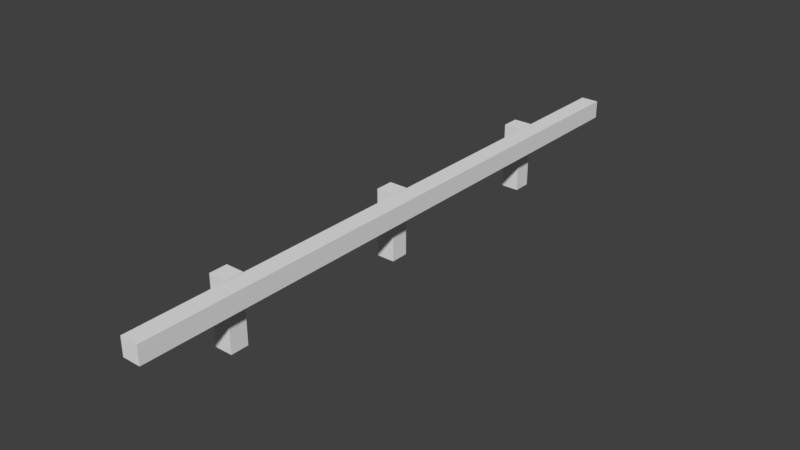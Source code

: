 # Source: fence.blend  (saved by Blender 2.79.0; exported with 4.5.12 LTS)
import bpy
from mathutils import Matrix  # noqa: F401  (used for matrix-valued properties, if any)

bpy.ops.wm.read_factory_settings(use_empty=True)
scene = bpy.context.scene
scene.name = 'Scene'

# ---- collections
col_collection_1 = bpy.data.collections.new('Collection 1'); scene.collection.children.link(col_collection_1)

# ---- world
world_world = bpy.data.worlds.new('World'); scene.world = world_world
world_world.color = (0.05088, 0.05088, 0.05088)
world_world.use_sun_shadow = False
world_world.sun_shadow_jitter_overblur = 0.0
world_world.cycles.sampling_method = 'MANUAL'

# ---- meshes
me_cube_005 = bpy.data.meshes.new('Cube.005')
me_cube_005.from_pydata([(0.5707, -0.4749, 1.184), (0.5707, 1.797, 0.816), (0.2028, -0.4749, 1.184), (0.2028, -0.4749, 0.816), (0.2028, 6.184, 0.816), (0.2028, 6.184, 1.184), (0.5707, 6.184, 0.816), (0.5707, 6.184, 1.184)], [], [(6, 7, 0, 1), (4, 6, 1, 3), (7, 5, 2, 0), (3, 2, 5, 4), (4, 5, 7, 6), (3, 1, 0, 2)])
me_cube_005.use_remesh_preserve_volume = False
me_cube_005.use_remesh_preserve_attributes = False
me_cube_005.use_mirror_vertex_groups = False
me_cube_005.update()
me_cube_004 = bpy.data.meshes.new('Cube.004')
me_cube_004.from_pydata([(-0.184, 3.816, -0.184), (-0.184, 3.816, 1.184), (-0.184, 4.184, -0.184), (-0.184, 4.184, 1.184), (0.184, 3.816, -0.184), (0.184, 3.816, 1.184), (0.184, 4.184, -0.184), (0.184, 4.184, 1.184)], [], [(0, 1, 3, 2), (2, 3, 7, 6), (6, 7, 5, 4), (4, 5, 1, 0), (2, 6, 4, 0), (7, 3, 1, 5)])
me_cube_004.use_remesh_preserve_volume = False
me_cube_004.use_remesh_preserve_attributes = False
me_cube_004.use_mirror_vertex_groups = False
me_cube_004.update()
me_cube_003 = bpy.data.meshes.new('Cube.003')
me_cube_003.from_pydata([(-0.184, -0.184, -0.184), (-0.184, -0.184, 1.184), (-0.184, 0.184, -0.184), (-0.184, 0.184, 1.184), (0.184, -0.184, -0.184), (0.184, -0.184, 1.184), (0.184, 0.184, -0.184), (0.184, 0.184, 1.184)], [], [(0, 1, 3, 2), (2, 3, 7, 6), (6, 7, 5, 4), (4, 5, 1, 0), (2, 6, 4, 0), (7, 3, 1, 5)])
me_cube_003.use_remesh_preserve_volume = False
me_cube_003.use_remesh_preserve_attributes = False
me_cube_003.use_mirror_vertex_groups = False
me_cube_003.update()
me_cube_002 = bpy.data.meshes.new('Cube.002')
me_cube_002.from_pydata([(-0.184, -4.184, -0.184), (-0.184, -4.184, 1.184), (-0.184, -3.816, -0.184), (-0.184, -3.816, 1.184), (0.184, -4.184, -0.184), (0.184, -4.184, 1.184), (0.184, -3.816, -0.184), (0.184, -3.816, 1.184)], [], [(0, 1, 3, 2), (2, 3, 7, 6), (6, 7, 5, 4), (4, 5, 1, 0), (2, 6, 4, 0), (7, 3, 1, 5)])
me_cube_002.use_remesh_preserve_volume = False
me_cube_002.use_remesh_preserve_attributes = False
me_cube_002.use_mirror_vertex_groups = False
me_cube_002.update()
me_cube_001 = bpy.data.meshes.new('Cube.001')
me_cube_001.from_pydata([(0.5707, -0.4749, 1.184), (0.5707, 1.797, 0.816), (0.2028, -0.4749, 1.184), (0.2028, -0.4749, 0.816), (0.2028, -6.184, 0.816), (0.2028, -6.184, 1.184), (0.5707, -6.184, 0.816), (0.5707, -6.184, 1.184)], [], [(4, 5, 2, 3), (1, 0, 7, 6), (6, 7, 5, 4), (3, 1, 6, 4), (0, 2, 5, 7), (3, 2, 0, 1)])
me_cube_001.use_remesh_preserve_volume = False
me_cube_001.use_remesh_preserve_attributes = False
me_cube_001.use_mirror_vertex_groups = False
me_cube_001.update()

# ---- objects
ob_cube_004 = bpy.data.objects.new('Cube.004', me_cube_005)
ob_cube_003 = bpy.data.objects.new('Cube.003', me_cube_004)
ob_cube_002 = bpy.data.objects.new('Cube.002', me_cube_003)
ob_cube_001 = bpy.data.objects.new('Cube.001', me_cube_002)
ob_cube = bpy.data.objects.new('Cube', me_cube_001)

# ---- transforms, parenting, visibility, modifiers, constraints
ob_cube_004.location = (0.05625, 0.1148, -0.01378)
ob_cube_004.lineart.crease_threshold = 0.0
ob_cube_003.location = (0.05625, 0.1148, -0.01378)
ob_cube_003.lineart.crease_threshold = 0.0
ob_cube_002.location = (0.05625, 0.1148, -0.01378)
ob_cube_002.lineart.crease_threshold = 0.0
ob_cube_001.location = (0.05625, 0.1148, -0.01378)
ob_cube_001.lineart.crease_threshold = 0.0
ob_cube.location = (0.05625, 0.1148, -0.01378)
ob_cube.lineart.crease_threshold = 0.0

# ---- collection membership
col_collection_1.objects.link(ob_cube_004)
col_collection_1.objects.link(ob_cube_003)
col_collection_1.objects.link(ob_cube_002)
col_collection_1.objects.link(ob_cube_001)
col_collection_1.objects.link(ob_cube)

# ---- scene / render settings (as saved in the file)
scene.frame_start = 1; scene.frame_end = 250; scene.frame_set(1)
scene.render.engine = 'BLENDER_EEVEE_NEXT'
scene.render.resolution_percentage = 50
scene.render.dither_intensity = 0.0
scene.cycles.use_denoising = False
scene.cycles.samples = 128
scene.cycles.sampling_pattern = 'TABULATED_SOBOL'
scene.cycles.use_adaptive_sampling = False
scene.cycles.use_light_tree = False
scene.cycles.blur_glossy = 0.0
scene.cycles.sample_clamp_indirect = 0.0
scene.view_settings.view_transform = 'Standard'
bpy.context.view_layer.update()

# ---- added for rendering (the .blend has no active camera and no usable light): camera, sun
cam_auto = bpy.data.cameras.new('AutoCamera')
cam_auto.lens = 50.0
cam_auto.sensor_width = 36.0
cam_auto.clip_end = 1000.0
ob_auto_camera = bpy.data.objects.new('AutoCamera', cam_auto)
scene.collection.objects.link(ob_auto_camera)
ob_auto_camera.location = (11.7837, -13.726, 9.71344)
ob_auto_camera.rotation_euler = (1.09748, -7.21219e-08, 0.694738)
scene.camera = ob_auto_camera
light_auto_sun = bpy.data.lights.new('AutoSun', 'SUN')
light_auto_sun.energy = 3.0
light_auto_sun.angle = 0.0523599
ob_auto_sun = bpy.data.objects.new('AutoSun', light_auto_sun)
scene.collection.objects.link(ob_auto_sun)
ob_auto_sun.rotation_euler = (0.872665, 0.174533, 0.523599)
bpy.context.view_layer.update()
